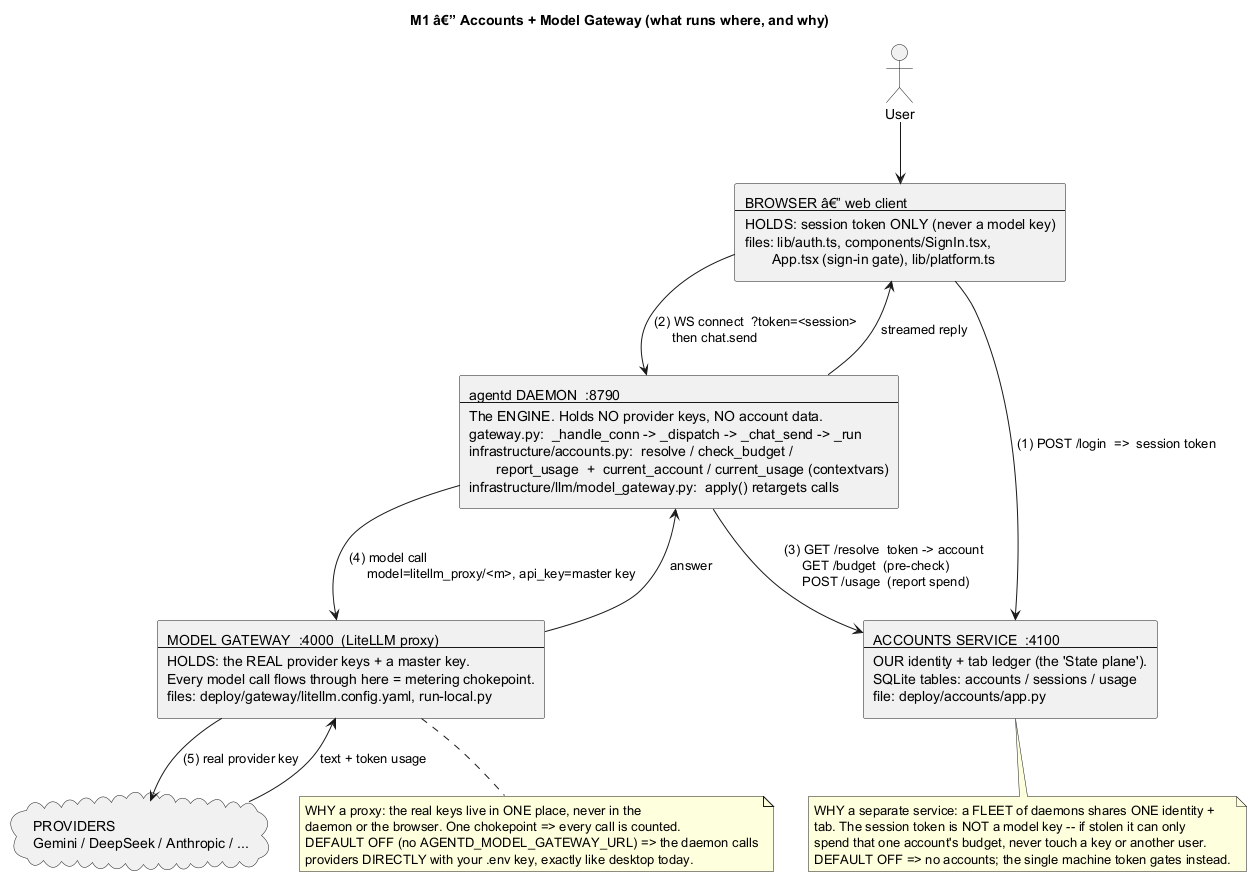

The diagram above was rendered by PlantUML. Its source (embedded in the PNG):
@startuml accounts-and-gateway-components
' ============================================================================
'  M1 â€” Accounts + Model Gateway : COMPONENT & DATA-FLOW view
'  Two NEW services sit beside the daemon. Both DEFAULT OFF (desktop unchanged).
'  Read this first, then the sequence diagram (2nd @startuml block below).
' ============================================================================
title M1 â€” Accounts + Model Gateway (what runs where, and why)

skinparam componentStyle rectangle
skinparam shadowing false
skinparam defaultTextAlignment left

actor "User" as user

rectangle "BROWSER â€” web client\n----\nHOLDS: session token ONLY (never a model key)\nfiles: lib/auth.ts, components/SignIn.tsx,\n       App.tsx (sign-in gate), lib/platform.ts" as browser

rectangle "agentd DAEMON  :8790\n----\nThe ENGINE. Holds NO provider keys, NO account data.\ngateway.py:  _handle_conn -> _dispatch -> _chat_send -> _run\ninfrastructure/accounts.py:  resolve / check_budget /\n       report_usage  +  current_account / current_usage (contextvars)\ninfrastructure/llm/model_gateway.py:  apply() retargets calls" as daemon

rectangle "ACCOUNTS SERVICE  :4100\n----\nOUR identity + tab ledger (the 'State plane').\nSQLite tables: accounts / sessions / usage\nfile: deploy/accounts/app.py" as accounts

rectangle "MODEL GATEWAY  :4000  (LiteLLM proxy)\n----\nHOLDS: the REAL provider keys + a master key.\nEvery model call flows through here = metering chokepoint.\nfiles: deploy/gateway/litellm.config.yaml, run-local.py" as gateway

cloud "PROVIDERS\nGemini / DeepSeek / Anthropic / ..." as prov

user   --> browser
browser --> accounts : (1) POST /login  =>  session token
browser --> daemon   : (2) WS connect  ?token=<session>\n     then chat.send
daemon  --> accounts : (3) GET /resolve  token -> account\n     GET /budget  (pre-check)\n     POST /usage  (report spend)
daemon  --> gateway  : (4) model call\n     model=litellm_proxy/<m>, api_key=master key
gateway --> prov     : (5) real provider key
prov    --> gateway  : text + token usage
gateway --> daemon   : answer
daemon  --> browser  : streamed reply

note bottom of gateway
  WHY a proxy: the real keys live in ONE place, never in the
  daemon or the browser. One chokepoint => every call is counted.
  DEFAULT OFF (no AGENTD_MODEL_GATEWAY_URL) => the daemon calls
  providers DIRECTLY with your .env key, exactly like desktop today.
end note

note bottom of accounts
  WHY a separate service: a FLEET of daemons shares ONE identity +
  tab. The session token is NOT a model key -- if stolen it can only
  spend that one account's budget, never touch a key or another user.
  DEFAULT OFF => no accounts; the single machine token gates instead.
end note
@enduml